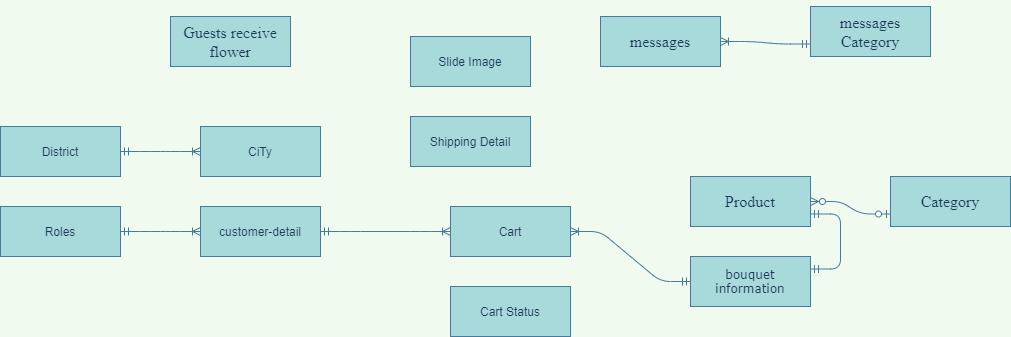

The diagram above was exported from draw.io. Its source (the exported page's mxGraphModel, read from the mxfile embedded in the PNG):
<mxGraphModel dx="2194" dy="834" grid="1" gridSize="10" guides="1" tooltips="1" connect="1" arrows="1" fold="1" page="1" pageScale="1" pageWidth="850" pageHeight="1100" background="#F1FAEE" math="0" shadow="0">
  <root>
    <mxCell id="0" />
    <mxCell id="1" parent="0" />
    <mxCell id="i2o-3k7WN3Kmbr3hyVa3-1" value="customer-detail" style="whiteSpace=wrap;html=1;align=center;rounded=0;sketch=0;fontColor=#1D3557;strokeColor=#457B9D;fillColor=#A8DADC;" vertex="1" parent="1">
      <mxGeometry x="80" y="240" width="120" height="50" as="geometry" />
    </mxCell>
    <mxCell id="i2o-3k7WN3Kmbr3hyVa3-3" value="&lt;p class=&quot;MsoNormal&quot;&gt;&lt;span style=&quot;font-family: &amp;#34;verdana&amp;#34; , sans-serif&quot;&gt;bouquet&lt;br/&gt;information&lt;/span&gt;&lt;/p&gt;" style="whiteSpace=wrap;html=1;align=center;rounded=0;sketch=0;fontColor=#1D3557;strokeColor=#457B9D;fillColor=#A8DADC;" vertex="1" parent="1">
      <mxGeometry x="570" y="290" width="120" height="50" as="geometry" />
    </mxCell>
    <mxCell id="i2o-3k7WN3Kmbr3hyVa3-4" value="&lt;p class=&quot;MsoNormal&quot;&gt;&lt;span style=&quot;font-size: 12.0pt ; font-family: &amp;#34;times new roman&amp;#34; , serif&quot;&gt;messages&lt;/span&gt;&lt;span style=&quot;font-family: &amp;#34;verdana&amp;#34; , sans-serif&quot;&gt;&lt;br&gt;&lt;/span&gt;&lt;/p&gt;" style="whiteSpace=wrap;html=1;align=center;rounded=0;sketch=0;fontColor=#1D3557;strokeColor=#457B9D;fillColor=#A8DADC;" vertex="1" parent="1">
      <mxGeometry x="480" y="50" width="120" height="50" as="geometry" />
    </mxCell>
    <mxCell id="i2o-3k7WN3Kmbr3hyVa3-5" value="&lt;p class=&quot;MsoNormal&quot;&gt;&lt;font face=&quot;times new roman, serif&quot;&gt;&lt;span style=&quot;font-size: 16px&quot;&gt;Guests receive flower&lt;/span&gt;&lt;/font&gt;&lt;/p&gt;" style="whiteSpace=wrap;html=1;align=center;rounded=0;sketch=0;fontColor=#1D3557;strokeColor=#457B9D;fillColor=#A8DADC;" vertex="1" parent="1">
      <mxGeometry x="50" y="50" width="120" height="50" as="geometry" />
    </mxCell>
    <mxCell id="i2o-3k7WN3Kmbr3hyVa3-6" value="&lt;p class=&quot;MsoNormal&quot;&gt;&lt;font face=&quot;times new roman, serif&quot;&gt;&lt;span style=&quot;font-size: 16px&quot;&gt;Category&lt;/span&gt;&lt;/font&gt;&lt;/p&gt;" style="whiteSpace=wrap;html=1;align=center;rounded=0;sketch=0;fontColor=#1D3557;strokeColor=#457B9D;fillColor=#A8DADC;" vertex="1" parent="1">
      <mxGeometry x="770" y="210" width="120" height="50" as="geometry" />
    </mxCell>
    <mxCell id="i2o-3k7WN3Kmbr3hyVa3-7" value="&lt;p class=&quot;MsoNormal&quot;&gt;&lt;font face=&quot;times new roman, serif&quot;&gt;&lt;span style=&quot;font-size: 16px&quot;&gt;Product&lt;/span&gt;&lt;/font&gt;&lt;/p&gt;" style="whiteSpace=wrap;html=1;align=center;rounded=0;sketch=0;fontColor=#1D3557;strokeColor=#457B9D;fillColor=#A8DADC;" vertex="1" parent="1">
      <mxGeometry x="570" y="210" width="120" height="50" as="geometry" />
    </mxCell>
    <mxCell id="i2o-3k7WN3Kmbr3hyVa3-8" value="" style="edgeStyle=entityRelationEdgeStyle;fontSize=12;html=1;endArrow=ERzeroToMany;startArrow=ERzeroToOne;fontColor=#1D3557;strokeColor=#457B9D;fillColor=#A8DADC;exitX=0;exitY=0.75;exitDx=0;exitDy=0;entryX=1;entryY=0.5;entryDx=0;entryDy=0;labelBackgroundColor=#F1FAEE;" edge="1" parent="1" source="i2o-3k7WN3Kmbr3hyVa3-6" target="i2o-3k7WN3Kmbr3hyVa3-7">
      <mxGeometry width="100" height="100" relative="1" as="geometry">
        <mxPoint x="700" y="360" as="sourcePoint" />
        <mxPoint x="570" y="235" as="targetPoint" />
      </mxGeometry>
    </mxCell>
    <mxCell id="i2o-3k7WN3Kmbr3hyVa3-10" value="" style="edgeStyle=entityRelationEdgeStyle;fontSize=12;html=1;endArrow=ERmandOne;startArrow=ERmandOne;fontColor=#1D3557;fillColor=#A8DADC;rounded=1;entryX=1;entryY=0.75;entryDx=0;entryDy=0;exitX=1;exitY=0.25;exitDx=0;exitDy=0;labelBackgroundColor=#F1FAEE;strokeColor=#457B9D;" edge="1" parent="1" source="i2o-3k7WN3Kmbr3hyVa3-3" target="i2o-3k7WN3Kmbr3hyVa3-7">
      <mxGeometry width="100" height="100" relative="1" as="geometry">
        <mxPoint x="730" y="330" as="sourcePoint" />
        <mxPoint x="630" y="260" as="targetPoint" />
      </mxGeometry>
    </mxCell>
    <mxCell id="i2o-3k7WN3Kmbr3hyVa3-14" value="&lt;p class=&quot;MsoNormal&quot;&gt;&lt;span style=&quot;font-size: 12.0pt ; font-family: &amp;#34;times new roman&amp;#34; , serif&quot;&gt;messages Category&lt;/span&gt;&lt;span style=&quot;font-family: &amp;#34;verdana&amp;#34; , sans-serif&quot;&gt;&lt;br&gt;&lt;/span&gt;&lt;/p&gt;" style="whiteSpace=wrap;html=1;align=center;rounded=0;sketch=0;fontColor=#1D3557;strokeColor=#457B9D;fillColor=#A8DADC;" vertex="1" parent="1">
      <mxGeometry x="690" y="40" width="120" height="50" as="geometry" />
    </mxCell>
    <mxCell id="i2o-3k7WN3Kmbr3hyVa3-15" value="" style="edgeStyle=entityRelationEdgeStyle;fontSize=12;html=1;endArrow=ERoneToMany;startArrow=ERmandOne;fontColor=#1D3557;strokeColor=#457B9D;fillColor=#A8DADC;entryX=1;entryY=0.5;entryDx=0;entryDy=0;exitX=0;exitY=0.75;exitDx=0;exitDy=0;labelBackgroundColor=#F1FAEE;" edge="1" parent="1" source="i2o-3k7WN3Kmbr3hyVa3-14" target="i2o-3k7WN3Kmbr3hyVa3-4">
      <mxGeometry width="100" height="100" relative="1" as="geometry">
        <mxPoint x="650" y="120" as="sourcePoint" />
        <mxPoint x="470" y="200" as="targetPoint" />
      </mxGeometry>
    </mxCell>
    <mxCell id="i2o-3k7WN3Kmbr3hyVa3-17" value="District" style="whiteSpace=wrap;html=1;align=center;rounded=0;sketch=0;fontColor=#1D3557;strokeColor=#457B9D;fillColor=#A8DADC;" vertex="1" parent="1">
      <mxGeometry x="-120" y="160" width="120" height="50" as="geometry" />
    </mxCell>
    <mxCell id="i2o-3k7WN3Kmbr3hyVa3-18" value="CiTy" style="whiteSpace=wrap;html=1;align=center;rounded=0;sketch=0;fontColor=#1D3557;strokeColor=#457B9D;fillColor=#A8DADC;" vertex="1" parent="1">
      <mxGeometry x="80" y="160" width="120" height="50" as="geometry" />
    </mxCell>
    <mxCell id="i2o-3k7WN3Kmbr3hyVa3-19" value="" style="edgeStyle=entityRelationEdgeStyle;fontSize=12;html=1;endArrow=ERoneToMany;startArrow=ERmandOne;fontColor=#1D3557;strokeColor=#457B9D;fillColor=#A8DADC;labelBackgroundColor=#F1FAEE;entryX=0;entryY=0.5;entryDx=0;entryDy=0;exitX=1;exitY=0.5;exitDx=0;exitDy=0;" edge="1" parent="1" source="i2o-3k7WN3Kmbr3hyVa3-17" target="i2o-3k7WN3Kmbr3hyVa3-18">
      <mxGeometry width="100" height="100" relative="1" as="geometry">
        <mxPoint x="660" y="110" as="sourcePoint" />
        <mxPoint x="610" y="100" as="targetPoint" />
      </mxGeometry>
    </mxCell>
    <mxCell id="i2o-3k7WN3Kmbr3hyVa3-20" value="Cart Status" style="whiteSpace=wrap;html=1;align=center;rounded=0;sketch=0;fontColor=#1D3557;strokeColor=#457B9D;fillColor=#A8DADC;" vertex="1" parent="1">
      <mxGeometry x="330" y="320" width="120" height="50" as="geometry" />
    </mxCell>
    <mxCell id="i2o-3k7WN3Kmbr3hyVa3-21" value="Roles" style="whiteSpace=wrap;html=1;align=center;rounded=0;sketch=0;fontColor=#1D3557;strokeColor=#457B9D;fillColor=#A8DADC;" vertex="1" parent="1">
      <mxGeometry x="-120" y="240" width="120" height="50" as="geometry" />
    </mxCell>
    <mxCell id="i2o-3k7WN3Kmbr3hyVa3-22" value="Cart" style="whiteSpace=wrap;html=1;align=center;rounded=0;sketch=0;fontColor=#1D3557;strokeColor=#457B9D;fillColor=#A8DADC;" vertex="1" parent="1">
      <mxGeometry x="330" y="240" width="120" height="50" as="geometry" />
    </mxCell>
    <mxCell id="i2o-3k7WN3Kmbr3hyVa3-23" value="Shipping Detail" style="whiteSpace=wrap;html=1;align=center;rounded=0;sketch=0;fontColor=#1D3557;strokeColor=#457B9D;fillColor=#A8DADC;" vertex="1" parent="1">
      <mxGeometry x="290" y="150" width="120" height="50" as="geometry" />
    </mxCell>
    <mxCell id="i2o-3k7WN3Kmbr3hyVa3-26" value="Slide Image" style="whiteSpace=wrap;html=1;align=center;rounded=0;sketch=0;fontColor=#1D3557;strokeColor=#457B9D;fillColor=#A8DADC;" vertex="1" parent="1">
      <mxGeometry x="290" y="70" width="120" height="50" as="geometry" />
    </mxCell>
    <mxCell id="i2o-3k7WN3Kmbr3hyVa3-27" value="" style="edgeStyle=entityRelationEdgeStyle;fontSize=12;html=1;endArrow=ERoneToMany;startArrow=ERmandOne;fontColor=#1D3557;strokeColor=#457B9D;fillColor=#A8DADC;entryX=1;entryY=0.5;entryDx=0;entryDy=0;labelBackgroundColor=#F1FAEE;" edge="1" parent="1" source="i2o-3k7WN3Kmbr3hyVa3-3" target="i2o-3k7WN3Kmbr3hyVa3-22">
      <mxGeometry width="100" height="100" relative="1" as="geometry">
        <mxPoint x="700" y="87.5" as="sourcePoint" />
        <mxPoint x="610" y="85" as="targetPoint" />
      </mxGeometry>
    </mxCell>
    <mxCell id="i2o-3k7WN3Kmbr3hyVa3-28" value="" style="edgeStyle=entityRelationEdgeStyle;fontSize=12;html=1;endArrow=ERoneToMany;startArrow=ERmandOne;fontColor=#1D3557;strokeColor=#457B9D;fillColor=#A8DADC;entryX=0;entryY=0.5;entryDx=0;entryDy=0;labelBackgroundColor=#F1FAEE;exitX=1;exitY=0.5;exitDx=0;exitDy=0;" edge="1" parent="1" source="i2o-3k7WN3Kmbr3hyVa3-1" target="i2o-3k7WN3Kmbr3hyVa3-22">
      <mxGeometry width="100" height="100" relative="1" as="geometry">
        <mxPoint x="550" y="325" as="sourcePoint" />
        <mxPoint x="460" y="275" as="targetPoint" />
      </mxGeometry>
    </mxCell>
    <mxCell id="i2o-3k7WN3Kmbr3hyVa3-29" value="" style="edgeStyle=entityRelationEdgeStyle;fontSize=12;html=1;endArrow=ERoneToMany;startArrow=ERmandOne;fontColor=#1D3557;strokeColor=#457B9D;fillColor=#A8DADC;labelBackgroundColor=#F1FAEE;entryX=0;entryY=0.5;entryDx=0;entryDy=0;exitX=1;exitY=0.5;exitDx=0;exitDy=0;" edge="1" parent="1" source="i2o-3k7WN3Kmbr3hyVa3-21" target="i2o-3k7WN3Kmbr3hyVa3-1">
      <mxGeometry width="100" height="100" relative="1" as="geometry">
        <mxPoint y="210" as="sourcePoint" />
        <mxPoint x="60" y="195" as="targetPoint" />
      </mxGeometry>
    </mxCell>
  </root>
</mxGraphModel>